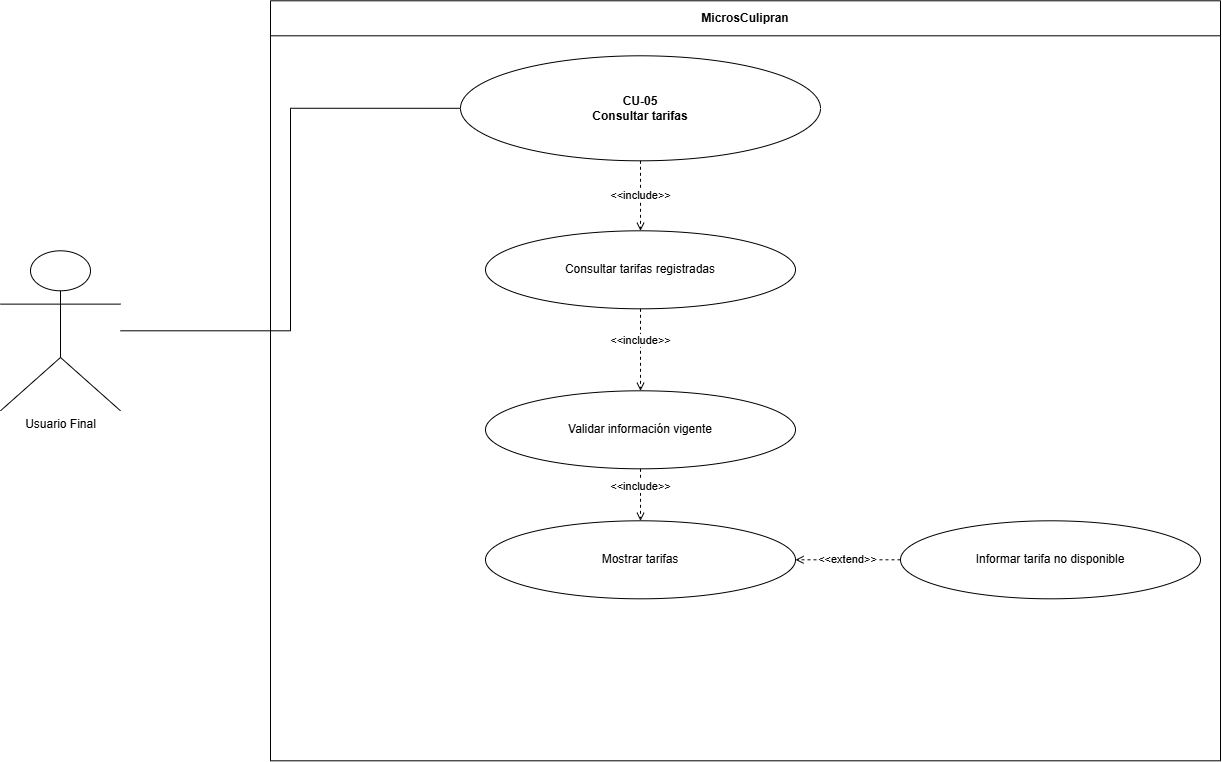

The diagram above was exported from draw.io. Its source (the exported page's mxGraphModel, read from the mxfile embedded in the PNG):
<mxGraphModel dx="1488" dy="782" grid="1" gridSize="10" guides="1" tooltips="1" connect="1" arrows="1" fold="1" page="1" pageScale="1" pageWidth="1400" pageHeight="1000" math="0" shadow="0">
  <root>
    <mxCell id="0" />
    <mxCell id="1" parent="0" />
    <mxCell id="sys" parent="1" style="swimlane;fontStyle=1;horizontal=1;startSize=35;html=1;whiteSpace=wrap;strokeColor=#000000;fillColor=#ffffff;" value="MicrosCulipran" vertex="1">
      <mxGeometry height="760" width="950" x="340" y="60" as="geometry" />
    </mxCell>
    <mxCell id="ext0" parent="sys" style="ellipse;whiteSpace=wrap;html=1;strokeColor=#000000;fillColor=#ffffff;" value="Informar tarifa no disponible" vertex="1">
      <mxGeometry height="78" width="300" x="630" y="520" as="geometry" />
    </mxCell>
    <mxCell id="inc1" parent="sys" style="ellipse;whiteSpace=wrap;html=1;strokeColor=#000000;fillColor=#ffffff;" value="Validar información vigente" vertex="1">
      <mxGeometry height="78" width="310" x="215" y="390" as="geometry" />
    </mxCell>
    <mxCell id="inc2" parent="sys" style="ellipse;whiteSpace=wrap;html=1;strokeColor=#000000;fillColor=#ffffff;" value="Mostrar tarifas" vertex="1">
      <mxGeometry height="78" width="310" x="215" y="520" as="geometry" />
    </mxCell>
    <mxCell id="inc0" parent="sys" style="ellipse;whiteSpace=wrap;html=1;strokeColor=#000000;fillColor=#ffffff;" value="Consultar tarifas registradas" vertex="1">
      <mxGeometry height="78" width="310" x="215" y="230" as="geometry" />
    </mxCell>
    <mxCell id="einc1" edge="1" parent="sys" source="inc0" style="edgeStyle=orthogonalEdgeStyle;rounded=0;html=1;endArrow=open;endFill=0;startArrow=none;strokeColor=#000000;dashed=1;entryX=0.5;entryY=0;entryDx=0;entryDy=0;exitX=0.5;exitY=1;exitDx=0;exitDy=0;" target="inc1" value="&amp;lt;&amp;lt;include&amp;gt;&amp;gt;">
      <mxGeometry relative="1" x="-0.2195" as="geometry">
        <mxPoint as="offset" />
        <Array as="points">
          <mxPoint x="370" y="308" />
          <mxPoint x="370" y="380" />
          <mxPoint x="585.05" y="380" />
        </Array>
      </mxGeometry>
    </mxCell>
    <mxCell id="einc2" edge="1" parent="sys" source="inc1" style="edgeStyle=orthogonalEdgeStyle;rounded=0;html=1;endArrow=open;endFill=0;startArrow=none;strokeColor=#000000;dashed=1;exitX=0.5;exitY=1;exitDx=0;exitDy=0;entryX=0.5;entryY=0;entryDx=0;entryDy=0;" target="inc2" value="&amp;lt;&amp;lt;include&amp;gt;&amp;gt;">
      <mxGeometry relative="1" x="-0.3109" as="geometry">
        <mxPoint as="offset" />
        <Array as="points">
          <mxPoint x="370" y="480" />
          <mxPoint x="370" y="480" />
        </Array>
        <mxPoint x="610" y="500" as="targetPoint" />
      </mxGeometry>
    </mxCell>
    <mxCell id="eext0" edge="1" parent="sys" source="ext0" style="edgeStyle=orthogonalEdgeStyle;rounded=0;html=1;endArrow=open;endFill=0;startArrow=none;strokeColor=#000000;dashed=1;entryX=1;entryY=0.5;entryDx=0;entryDy=0;exitX=0;exitY=0.5;exitDx=0;exitDy=0;" target="inc2" value="&amp;lt;&amp;lt;extend&amp;gt;&amp;gt;">
      <mxGeometry relative="1" as="geometry" />
    </mxCell>
    <mxCell id="actor" parent="1" style="shape=umlActor;verticalLabelPosition=bottom;verticalAlign=top;html=1;outlineConnect=0;strokeColor=#000000;fillColor=#ffffff;" value="Usuario Final" vertex="1">
      <mxGeometry height="160" width="120" x="70" y="310" as="geometry" />
    </mxCell>
    <mxCell id="main" parent="1" style="ellipse;whiteSpace=wrap;html=1;strokeColor=#000000;fillColor=#ffffff;fontStyle=1;" value="CU-05&#10;Consultar tarifas" vertex="1">
      <mxGeometry height="105" width="360" x="530" y="115" as="geometry" />
    </mxCell>
    <mxCell id="assoc" edge="1" parent="1" source="actor" style="edgeStyle=orthogonalEdgeStyle;rounded=0;html=1;endArrow=none;startArrow=none;strokeColor=#000000;entryX=0;entryY=0.5;entryDx=0;entryDy=0;" target="main">
      <mxGeometry relative="1" as="geometry" />
    </mxCell>
    <mxCell id="einc0" edge="1" parent="1" source="main" style="edgeStyle=orthogonalEdgeStyle;rounded=0;html=1;endArrow=open;endFill=0;startArrow=none;strokeColor=#000000;dashed=1;" target="inc0" value="&amp;lt;&amp;lt;include&amp;gt;&amp;gt;">
      <mxGeometry relative="1" as="geometry" />
    </mxCell>
  </root>
</mxGraphModel>